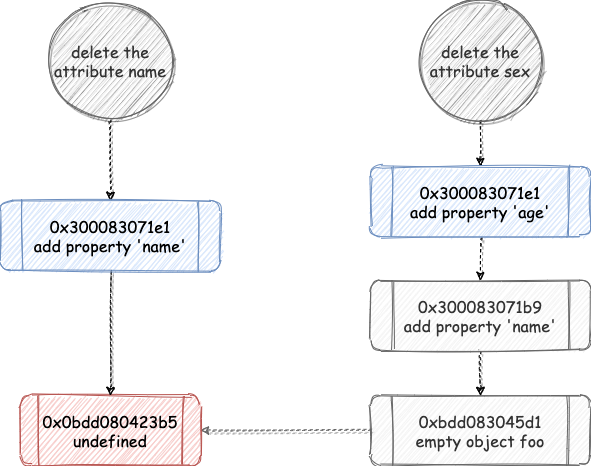

The diagram above was exported from draw.io. Its source (the exported page's mxGraphModel, read from the mxfile embedded in the PNG):
<mxGraphModel dx="2066" dy="1097" grid="1" gridSize="10" guides="1" tooltips="1" connect="1" arrows="1" fold="1" page="1" pageScale="1" pageWidth="827" pageHeight="1169" math="0" shadow="0">
  <root>
    <mxCell id="0" />
    <mxCell id="1" parent="0" />
    <mxCell id="_uQn5ugQ5TP4Q-8QeE_z-113" style="edgeStyle=orthogonalEdgeStyle;rounded=0;sketch=1;orthogonalLoop=1;jettySize=auto;html=1;entryX=0.5;entryY=0;entryDx=0;entryDy=0;shadow=1;dashed=1;fontFamily=Comic Sans MS;fontSize=16;" edge="1" parent="1" source="_uQn5ugQ5TP4Q-8QeE_z-99" target="_uQn5ugQ5TP4Q-8QeE_z-105">
      <mxGeometry relative="1" as="geometry" />
    </mxCell>
    <mxCell id="_uQn5ugQ5TP4Q-8QeE_z-99" value="delete the attribute sex" style="ellipse;whiteSpace=wrap;html=1;aspect=fixed;rounded=1;shadow=1;glass=1;sketch=1;fontFamily=Comic Sans MS;fontSize=16;fillColor=#f5f5f5;strokeColor=#666666;fontColor=#333333;" vertex="1" parent="1">
      <mxGeometry x="1140" y="190" width="120" height="120" as="geometry" />
    </mxCell>
    <mxCell id="_uQn5ugQ5TP4Q-8QeE_z-102" style="edgeStyle=orthogonalEdgeStyle;rounded=0;sketch=1;orthogonalLoop=1;jettySize=auto;html=1;shadow=1;fontFamily=Comic Sans MS;fontSize=16;entryX=1;entryY=0.5;entryDx=0;entryDy=0;dashed=1;fillColor=#f5f5f5;strokeColor=#666666;" edge="1" parent="1" source="_uQn5ugQ5TP4Q-8QeE_z-100" target="_uQn5ugQ5TP4Q-8QeE_z-101">
      <mxGeometry relative="1" as="geometry">
        <mxPoint x="1000" y="620" as="targetPoint" />
      </mxGeometry>
    </mxCell>
    <mxCell id="_uQn5ugQ5TP4Q-8QeE_z-100" value="0xbdd083045d1&lt;br&gt;empty object foo" style="shape=process;whiteSpace=wrap;html=1;backgroundOutline=1;rounded=1;shadow=0;glass=1;sketch=1;fontFamily=Comic Sans MS;fontSize=16;fillColor=#f5f5f5;strokeColor=#666666;fontColor=#333333;" vertex="1" parent="1">
      <mxGeometry x="1090" y="585" width="220" height="70" as="geometry" />
    </mxCell>
    <mxCell id="_uQn5ugQ5TP4Q-8QeE_z-101" value="0x0bdd080423b5&lt;br&gt;undefined" style="shape=process;whiteSpace=wrap;html=1;backgroundOutline=1;rounded=1;shadow=0;glass=1;sketch=1;fontFamily=Comic Sans MS;fontSize=16;fillColor=#f8cecc;strokeColor=#b85450;" vertex="1" parent="1">
      <mxGeometry x="740" y="585" width="180" height="70" as="geometry" />
    </mxCell>
    <mxCell id="_uQn5ugQ5TP4Q-8QeE_z-110" style="edgeStyle=orthogonalEdgeStyle;rounded=0;sketch=1;orthogonalLoop=1;jettySize=auto;html=1;shadow=1;dashed=1;fontFamily=Comic Sans MS;fontSize=16;" edge="1" parent="1" source="_uQn5ugQ5TP4Q-8QeE_z-104" target="_uQn5ugQ5TP4Q-8QeE_z-100">
      <mxGeometry relative="1" as="geometry" />
    </mxCell>
    <mxCell id="_uQn5ugQ5TP4Q-8QeE_z-104" value="0x300083071b9&lt;br&gt;add property 'name'" style="shape=process;whiteSpace=wrap;html=1;backgroundOutline=1;rounded=1;shadow=0;glass=1;sketch=1;fontFamily=Comic Sans MS;fontSize=16;fillColor=#f5f5f5;strokeColor=#666666;fontColor=#333333;" vertex="1" parent="1">
      <mxGeometry x="1090" y="470" width="220" height="70" as="geometry" />
    </mxCell>
    <mxCell id="_uQn5ugQ5TP4Q-8QeE_z-109" style="edgeStyle=orthogonalEdgeStyle;rounded=0;sketch=1;orthogonalLoop=1;jettySize=auto;html=1;shadow=1;dashed=1;fontFamily=Comic Sans MS;fontSize=16;" edge="1" parent="1" source="_uQn5ugQ5TP4Q-8QeE_z-105" target="_uQn5ugQ5TP4Q-8QeE_z-104">
      <mxGeometry relative="1" as="geometry" />
    </mxCell>
    <mxCell id="_uQn5ugQ5TP4Q-8QeE_z-105" value="0x300083071e1&lt;br&gt;add property 'age'" style="shape=process;whiteSpace=wrap;html=1;backgroundOutline=1;rounded=1;shadow=0;glass=1;sketch=1;fontFamily=Comic Sans MS;fontSize=16;fillColor=#dae8fc;strokeColor=#6c8ebf;" vertex="1" parent="1">
      <mxGeometry x="1090" y="356" width="220" height="70" as="geometry" />
    </mxCell>
    <mxCell id="_uQn5ugQ5TP4Q-8QeE_z-117" style="edgeStyle=orthogonalEdgeStyle;rounded=0;sketch=1;orthogonalLoop=1;jettySize=auto;html=1;entryX=0.5;entryY=0;entryDx=0;entryDy=0;shadow=1;dashed=1;fontFamily=Comic Sans MS;fontSize=16;" edge="1" parent="1" source="_uQn5ugQ5TP4Q-8QeE_z-114" target="_uQn5ugQ5TP4Q-8QeE_z-115">
      <mxGeometry relative="1" as="geometry" />
    </mxCell>
    <mxCell id="_uQn5ugQ5TP4Q-8QeE_z-114" value="delete the attribute name" style="ellipse;whiteSpace=wrap;html=1;aspect=fixed;rounded=1;shadow=1;glass=1;sketch=1;fontFamily=Comic Sans MS;fontSize=16;fillColor=#f5f5f5;strokeColor=#666666;fontColor=#333333;" vertex="1" parent="1">
      <mxGeometry x="770" y="190" width="120" height="120" as="geometry" />
    </mxCell>
    <mxCell id="_uQn5ugQ5TP4Q-8QeE_z-116" style="edgeStyle=orthogonalEdgeStyle;rounded=0;sketch=1;orthogonalLoop=1;jettySize=auto;html=1;shadow=1;dashed=1;fontFamily=Comic Sans MS;fontSize=16;" edge="1" parent="1" source="_uQn5ugQ5TP4Q-8QeE_z-115" target="_uQn5ugQ5TP4Q-8QeE_z-101">
      <mxGeometry relative="1" as="geometry" />
    </mxCell>
    <mxCell id="_uQn5ugQ5TP4Q-8QeE_z-115" value="0x300083071e1&lt;br&gt;add property 'name'" style="shape=process;whiteSpace=wrap;html=1;backgroundOutline=1;rounded=1;shadow=0;glass=1;sketch=1;fontFamily=Comic Sans MS;fontSize=16;fillColor=#dae8fc;strokeColor=#6c8ebf;" vertex="1" parent="1">
      <mxGeometry x="720" y="390" width="220" height="70" as="geometry" />
    </mxCell>
  </root>
</mxGraphModel>